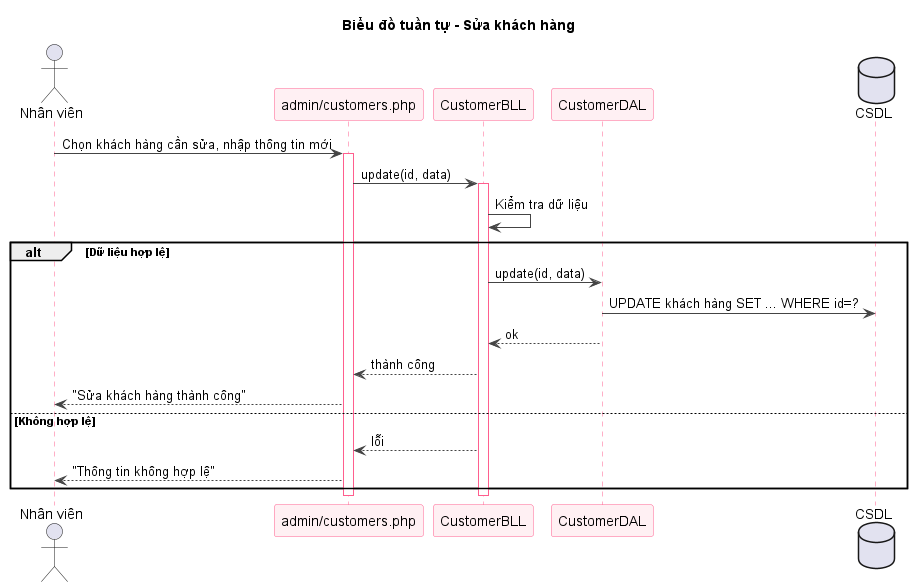

The diagram above was rendered by PlantUML. Its source (embedded in the PNG):
@startuml sq-52-edit-khachhang
title Biểu đồ tuần tự - Sửa khách hàng
skinparam shadowing false
skinparam sequence {
  ArrowColor #444444
  LifeLineBorderColor #FF5E8E
  ParticipantBorderColor #FF5E8E
  ParticipantBackgroundColor #FFF0F3
}
actor "Nhân viên" as U
participant "admin/customers.php" as V
participant "CustomerBLL" as B
participant "CustomerDAL" as D
database "CSDL" as DB
U -> V : Chọn khách hàng cần sửa, nhập thông tin mới
activate V
V -> B : update(id, data)
activate B
B -> B : Kiểm tra dữ liệu
alt Dữ liệu hợp lệ
  B -> D : update(id, data)
  D -> DB : UPDATE khách hàng SET ... WHERE id=?
  D --> B : ok
  B --> V : thành công
  V --> U : "Sửa khách hàng thành công"
else Không hợp lệ
  B --> V : lỗi
  V --> U : "Thông tin không hợp lệ"
end
deactivate B
deactivate V

@enduml